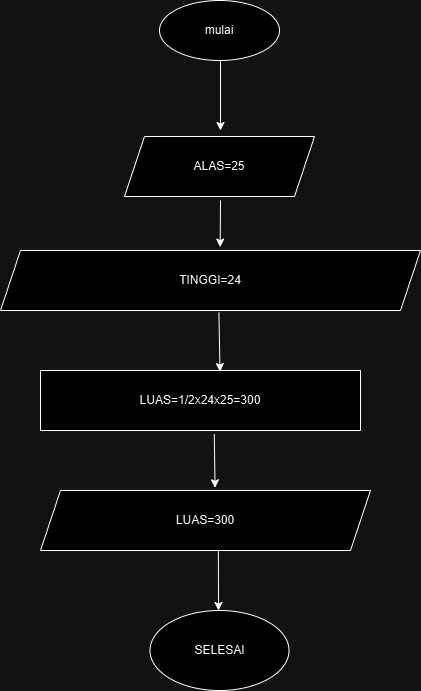

The diagram above was exported from draw.io. Its source (the exported page's mxGraphModel, read from the mxfile embedded in the PNG):
<mxGraphModel dx="1076" dy="658" grid="1" gridSize="10" guides="1" tooltips="1" connect="1" arrows="1" fold="1" page="1" pageScale="1" pageWidth="827" pageHeight="1169" math="0" shadow="0">
  <root>
    <mxCell id="0" />
    <mxCell id="1" parent="0" />
    <mxCell id="T6UV1gP6FuqJFK8CVzsm-1" value="mulai" style="ellipse;whiteSpace=wrap;html=1;align=center;verticalAlign=middle;" vertex="1" parent="1">
      <mxGeometry x="339" y="70" width="120" height="60" as="geometry" />
    </mxCell>
    <mxCell id="T6UV1gP6FuqJFK8CVzsm-2" value="" style="endArrow=classic;html=1;rounded=0;align=center;verticalAlign=middle;" edge="1" parent="1">
      <mxGeometry width="50" height="50" relative="1" as="geometry">
        <mxPoint x="400" y="130" as="sourcePoint" />
        <mxPoint x="400" y="200" as="targetPoint" />
      </mxGeometry>
    </mxCell>
    <mxCell id="T6UV1gP6FuqJFK8CVzsm-3" value="ALAS=25" style="shape=parallelogram;perimeter=parallelogramPerimeter;whiteSpace=wrap;html=1;fixedSize=1;align=center;verticalAlign=middle;" vertex="1" parent="1">
      <mxGeometry x="304" y="206" width="190" height="60" as="geometry" />
    </mxCell>
    <mxCell id="T6UV1gP6FuqJFK8CVzsm-5" value="TINGGI=24" style="shape=parallelogram;perimeter=parallelogramPerimeter;whiteSpace=wrap;html=1;fixedSize=1;align=center;verticalAlign=middle;" vertex="1" parent="1">
      <mxGeometry x="180" y="320" width="420" height="60" as="geometry" />
    </mxCell>
    <mxCell id="T6UV1gP6FuqJFK8CVzsm-7" value="LUAS=1/2x24x25=300" style="rounded=0;whiteSpace=wrap;html=1;align=center;verticalAlign=middle;" vertex="1" parent="1">
      <mxGeometry x="220" y="440" width="320" height="60" as="geometry" />
    </mxCell>
    <mxCell id="T6UV1gP6FuqJFK8CVzsm-8" value="LUAS=300" style="shape=parallelogram;perimeter=parallelogramPerimeter;whiteSpace=wrap;html=1;fixedSize=1;align=center;verticalAlign=middle;" vertex="1" parent="1">
      <mxGeometry x="220" y="560" width="330" height="60" as="geometry" />
    </mxCell>
    <mxCell id="T6UV1gP6FuqJFK8CVzsm-12" value="" style="endArrow=classic;html=1;rounded=0;entryX=0.523;entryY=-0.056;entryDx=0;entryDy=0;entryPerimeter=0;align=center;verticalAlign=middle;" edge="1" parent="1" target="T6UV1gP6FuqJFK8CVzsm-5">
      <mxGeometry width="50" height="50" relative="1" as="geometry">
        <mxPoint x="400" y="270" as="sourcePoint" />
        <mxPoint x="460" y="290" as="targetPoint" />
      </mxGeometry>
    </mxCell>
    <mxCell id="T6UV1gP6FuqJFK8CVzsm-14" value="" style="endArrow=classic;html=1;rounded=0;exitX=0.52;exitY=1.035;exitDx=0;exitDy=0;exitPerimeter=0;entryX=0.561;entryY=0.019;entryDx=0;entryDy=0;entryPerimeter=0;align=center;verticalAlign=middle;" edge="1" parent="1" source="T6UV1gP6FuqJFK8CVzsm-5" target="T6UV1gP6FuqJFK8CVzsm-7">
      <mxGeometry width="50" height="50" relative="1" as="geometry">
        <mxPoint x="410" y="430" as="sourcePoint" />
        <mxPoint x="460" y="380" as="targetPoint" />
      </mxGeometry>
    </mxCell>
    <mxCell id="T6UV1gP6FuqJFK8CVzsm-15" value="" style="endArrow=classic;html=1;rounded=0;exitX=0.543;exitY=1.058;exitDx=0;exitDy=0;exitPerimeter=0;entryX=0.529;entryY=-0.045;entryDx=0;entryDy=0;entryPerimeter=0;align=center;verticalAlign=middle;" edge="1" parent="1" source="T6UV1gP6FuqJFK8CVzsm-7" target="T6UV1gP6FuqJFK8CVzsm-8">
      <mxGeometry width="50" height="50" relative="1" as="geometry">
        <mxPoint x="380" y="590" as="sourcePoint" />
        <mxPoint x="430" y="540" as="targetPoint" />
      </mxGeometry>
    </mxCell>
    <mxCell id="T6UV1gP6FuqJFK8CVzsm-16" value="" style="endArrow=classic;html=1;rounded=0;exitX=0.539;exitY=1.011;exitDx=0;exitDy=0;exitPerimeter=0;" edge="1" parent="1" source="T6UV1gP6FuqJFK8CVzsm-8">
      <mxGeometry width="50" height="50" relative="1" as="geometry">
        <mxPoint x="400" y="630" as="sourcePoint" />
        <mxPoint x="398" y="680" as="targetPoint" />
      </mxGeometry>
    </mxCell>
    <mxCell id="T6UV1gP6FuqJFK8CVzsm-17" value="SELESAI" style="ellipse;whiteSpace=wrap;html=1;" vertex="1" parent="1">
      <mxGeometry x="329.5" y="680" width="139" height="80" as="geometry" />
    </mxCell>
  </root>
</mxGraphModel>